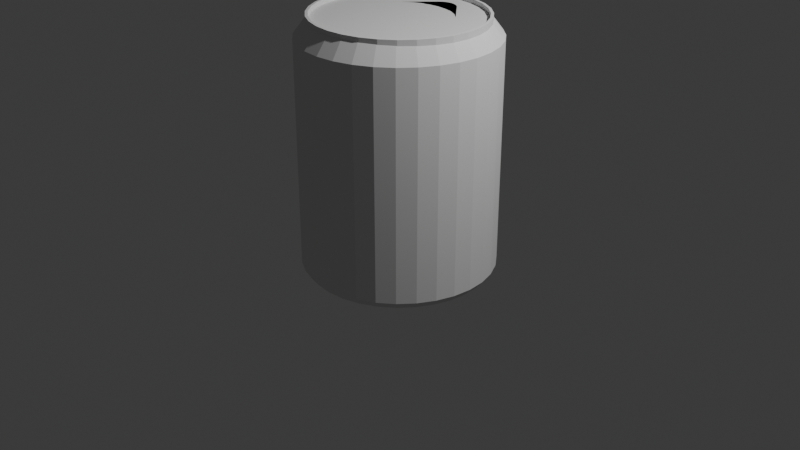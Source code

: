 # Source: lata.blend  (saved by Blender 4.5.90; exported with 4.5.12 LTS)
import bpy
from mathutils import Matrix  # noqa: F401  (used for matrix-valued properties, if any)

bpy.ops.wm.read_factory_settings(use_empty=True)
scene = bpy.context.scene
scene.name = 'Scene'

# ---- collections
col_collection = bpy.data.collections.new('Collection'); scene.collection.children.link(col_collection)

# ---- world
world_world = bpy.data.worlds.new('World'); scene.world = world_world
world_world.use_nodes = True; world_world.node_tree.nodes.clear()
_N = world_world.node_tree.nodes; _L = world_world.node_tree.links
n0 = _N.new('ShaderNodeOutputWorld'); n0.name = 'World Output'; n0.location = (200, 100)
n1 = _N.new('ShaderNodeBackground'); n1.name = 'Background'; n1.location = (-200, 100)
n1.inputs[0].default_value = (0.05088, 0.05088, 0.05088, 1.0)
_L.new(n1.outputs[0], n0.inputs[0])
n0.is_active_output = True
world_world.color = (0.05088, 0.05088, 0.05088)
world_world.sun_shadow_jitter_overblur = 0.0

# ---- cameras
cam_camera = bpy.data.cameras.new('Camera')
cam_camera.clip_end = 100.0
cam_camera.ortho_scale = 7.314

# ---- lights
light_light = bpy.data.lights.new('Light', 'POINT')
light_light.energy = 1000.0
light_light.shadow_soft_size = 0.1

# ---- meshes
me_cylinder = bpy.data.meshes.new('Cylinder')
me_cylinder.from_pydata([(9.313e-10, 0.8735, 1.0), (0.0, 1.0, 0.8741), (0.1704, 0.8567, 1.0), (0.1951, 0.9808, 0.8741), (0.3343, 0.807, 1.0), (0.3827, 0.9239, 0.8741), (0.4853, 0.7263, 1.0), (0.5556, 0.8315, 0.8741), (0.6176, 0.6176, 1.0), (0.7071, 0.7071, 0.8741), (0.7263, 0.4853, 1.0), (0.8315, 0.5556, 0.8741), (0.807, 0.3343, 1.0), (0.9239, 0.3827, 0.8741), (0.8567, 0.1704, 1.0), (0.9808, 0.1951, 0.8741), (0.8735, -9.313e-10, 1.0), (1.0, 0.0, 0.8741), (0.8567, -0.1704, 1.0), (0.9808, -0.1951, 0.8741), (0.807, -0.3343, 1.0), (0.9239, -0.3827, 0.8741), (0.7263, -0.4853, 1.0), (0.8315, -0.5556, 0.8741), (0.6176, -0.6176, 1.0), (0.7071, -0.7071, 0.8741), (0.4853, -0.7263, 1.0), (0.5556, -0.8315, 0.8741), (0.3343, -0.807, 1.0), (0.3827, -0.9239, 0.8741), (0.1704, -0.8567, 1.0), (0.1951, -0.9808, 0.8741), (-9.313e-10, -0.8735, 1.0), (0.0, -1.0, 0.8741), (-0.1704, -0.8567, 1.0), (-0.1951, -0.9808, 0.8741), (-0.3343, -0.807, 1.0), (-0.3827, -0.9239, 0.8741), (-0.4853, -0.7263, 1.0), (-0.5556, -0.8315, 0.8741), (-0.6176, -0.6176, 1.0), (-0.7071, -0.7071, 0.8741), (-0.7263, -0.4853, 1.0), (-0.8315, -0.5556, 0.8741), (-0.807, -0.3343, 1.0), (-0.9239, -0.3827, 0.8741), (-0.8567, -0.1704, 1.0), (-0.9808, -0.1951, 0.8741), (-0.8735, 9.313e-10, 1.0), (-1.0, 0.0, 0.8741), (-0.8567, 0.1704, 1.0), (-0.9808, 0.1951, 0.8741), (-0.807, 0.3343, 1.0), (-0.9239, 0.3827, 0.8741), (-0.7263, 0.4853, 1.0), (-0.8315, 0.5556, 0.8741), (-0.6176, 0.6176, 1.0), (-0.7071, 0.7071, 0.8741), (-0.4853, 0.7263, 1.0), (-0.5556, 0.8315, 0.8741), (-0.3343, 0.807, 1.0), (-0.3827, 0.9239, 0.8741), (-0.1704, 0.8567, 1.0), (-0.1951, 0.9808, 0.8741), (-4.657e-10, 0.9404, -1.0), (0.0, 1.0, -0.9407), (0.1951, 0.9808, -0.9407), (0.1835, 0.9223, -1.0), (0.3827, 0.9239, -0.9407), (0.3599, 0.8688, -1.0), (0.5556, 0.8315, -0.9407), (0.5225, 0.7819, -1.0), (0.7071, 0.7071, -0.9407), (0.665, 0.665, -1.0), (0.8315, 0.5556, -0.9407), (0.7819, 0.5225, -1.0), (0.9239, 0.3827, -0.9407), (0.8688, 0.3599, -1.0), (0.9808, 0.1951, -0.9407), (0.9223, 0.1835, -1.0), (1.0, 0.0, -0.9407), (0.9404, 4.657e-10, -1.0), (0.9808, -0.1951, -0.9407), (0.9223, -0.1835, -1.0), (0.9239, -0.3827, -0.9407), (0.8688, -0.3599, -1.0), (0.8315, -0.5556, -0.9407), (0.7819, -0.5225, -1.0), (0.7071, -0.7071, -0.9407), (0.665, -0.665, -1.0), (0.5556, -0.8315, -0.9407), (0.5225, -0.7819, -1.0), (0.3827, -0.9239, -0.9407), (0.3599, -0.8688, -1.0), (0.1951, -0.9808, -0.9407), (0.1835, -0.9223, -1.0), (0.0, -1.0, -0.9407), (4.657e-10, -0.9404, -1.0), (-0.1951, -0.9808, -0.9407), (-0.1835, -0.9223, -1.0), (-0.3827, -0.9239, -0.9407), (-0.3599, -0.8688, -1.0), (-0.5556, -0.8315, -0.9407), (-0.5225, -0.7819, -1.0), (-0.7071, -0.7071, -0.9407), (-0.665, -0.665, -1.0), (-0.8315, -0.5556, -0.9407), (-0.7819, -0.5225, -1.0), (-0.9239, -0.3827, -0.9407), (-0.8688, -0.3599, -1.0), (-0.9808, -0.1951, -0.9407), (-0.9223, -0.1835, -1.0), (-1.0, 0.0, -0.9407), (-0.9404, -4.657e-10, -1.0), (-0.9808, 0.1951, -0.9407), (-0.9223, 0.1835, -1.0), (-0.9239, 0.3827, -0.9407), (-0.8688, 0.3599, -1.0), (-0.8315, 0.5556, -0.9407), (-0.7819, 0.5225, -1.0), (-0.7071, 0.7071, -0.9407), (-0.665, 0.665, -1.0), (-0.5556, 0.8315, -0.9407), (-0.5225, 0.7819, -1.0), (-0.3827, 0.9239, -0.9407), (-0.3599, 0.8688, -1.0), (-0.1951, 0.9808, -0.9407), (-0.1835, 0.9223, -1.0)], [], [(3, 1, 0, 2), (5, 3, 2, 4), (7, 5, 4, 6), (9, 7, 6, 8), (11, 9, 8, 10), (13, 11, 10, 12), (15, 13, 12, 14), (17, 15, 14, 16), (19, 17, 16, 18), (21, 19, 18, 20), (23, 21, 20, 22), (25, 23, 22, 24), (27, 25, 24, 26), (29, 27, 26, 28), (31, 29, 28, 30), (33, 31, 30, 32), (35, 33, 32, 34), (37, 35, 34, 36), (39, 37, 36, 38), (41, 39, 38, 40), (43, 41, 40, 42), (45, 43, 42, 44), (47, 45, 44, 46), (49, 47, 46, 48), (51, 49, 48, 50), (53, 51, 50, 52), (55, 53, 52, 54), (57, 55, 54, 56), (59, 57, 56, 58), (61, 59, 58, 60), (63, 61, 60, 62), (1, 63, 62, 0), (2, 0, 62, 60, 58, 56, 54, 52, 50, 48, 46, 44, 42, 40, 38, 36, 34, 32, 30, 28, 26, 24, 22, 20, 18, 16, 14, 12, 10, 8, 6, 4), (65, 66, 67, 64), (66, 68, 69, 67), (68, 70, 71, 69), (70, 72, 73, 71), (72, 74, 75, 73), (74, 76, 77, 75), (76, 78, 79, 77), (78, 80, 81, 79), (80, 82, 83, 81), (82, 84, 85, 83), (84, 86, 87, 85), (86, 88, 89, 87), (88, 90, 91, 89), (90, 92, 93, 91), (92, 94, 95, 93), (94, 96, 97, 95), (96, 98, 99, 97), (98, 100, 101, 99), (100, 102, 103, 101), (102, 104, 105, 103), (104, 106, 107, 105), (106, 108, 109, 107), (108, 110, 111, 109), (110, 112, 113, 111), (112, 114, 115, 113), (114, 116, 117, 115), (116, 118, 119, 117), (118, 120, 121, 119), (120, 122, 123, 121), (122, 124, 125, 123), (124, 126, 127, 125), (126, 65, 64, 127), (65, 1, 3, 66), (64, 67, 69, 71, 73, 75, 77, 79, 81, 83, 85, 87, 89, 91, 93, 95, 97, 99, 101, 103, 105, 107, 109, 111, 113, 115, 117, 119, 121, 123, 125, 127), (126, 63, 1, 65), (66, 3, 5, 68), (68, 5, 7, 70), (70, 7, 9, 72), (72, 9, 11, 74), (74, 11, 13, 76), (76, 13, 15, 78), (78, 15, 17, 80), (80, 17, 19, 82), (82, 19, 21, 84), (84, 21, 23, 86), (86, 23, 25, 88), (88, 25, 27, 90), (90, 27, 29, 92), (92, 29, 31, 94), (94, 31, 33, 96), (96, 33, 35, 98), (98, 35, 37, 100), (100, 37, 39, 102), (102, 39, 41, 104), (104, 41, 43, 106), (106, 43, 45, 108), (108, 45, 47, 110), (110, 47, 49, 112), (112, 49, 51, 114), (114, 51, 53, 116), (116, 53, 55, 118), (118, 55, 57, 120), (120, 57, 59, 122), (122, 59, 61, 124), (124, 61, 63, 126)])
_uv = me_cylinder.uv_layers.new(name='UVMap')
_uv.uv.foreach_set('vector', [0.2968, 0.4854, 0.25, 0.49, 0.25, 0.4596, 0.2909, 0.4556, 0.3418, 0.4717, 0.2968, 0.4854, 0.2909, 0.4556, 0.3302, 0.4437, 0.3833, 0.4496, 0.3418, 0.4717, 0.3302, 0.4437, 0.3665, 0.4243, 0.4197, 0.4197, 0.3833, 0.4496, 0.3665, 0.4243, 0.3982, 0.3982, 0.4496, 0.3833, 0.4197, 0.4197, 0.3982, 0.3982, 0.4243, 0.3665, 0.4717, 0.3418, 0.4496, 0.3833, 0.4243, 0.3665, 0.4437, 0.3302, 0.4854, 0.2968, 0.4717, 0.3418, 0.4437, 0.3302, 0.4556, 0.2909, 0.49, 0.25, 0.4854, 0.2968, 0.4556, 0.2909, 0.4596, 0.25, 0.4854, 0.2032, 0.49, 0.25, 0.4596, 0.25, 0.4556, 0.2091, 0.4717, 0.1582, 0.4854, 0.2032, 0.4556, 0.2091, 0.4437, 0.1698, 0.4496, 0.1167, 0.4717, 0.1582, 0.4437, 0.1698, 0.4243, 0.1335, 0.4197, 0.08029, 0.4496, 0.1167, 0.4243, 0.1335, 0.3982, 0.1018, 0.3833, 0.05045, 0.4197, 0.08029, 0.3982, 0.1018, 0.3665, 0.0757, 0.3418, 0.02827, 0.3833, 0.05045, 0.3665, 0.0757, 0.3302, 0.05633, 0.2968, 0.01461, 0.3418, 0.02827, 0.3302, 0.05633, 0.2909, 0.0444, 0.25, 0.01, 0.2968, 0.01461, 0.2909, 0.0444, 0.25, 0.04037, 0.2032, 0.01461, 0.25, 0.01, 0.25, 0.04037, 0.2091, 0.0444, 0.1582, 0.02827, 0.2032, 0.01461, 0.2091, 0.0444, 0.1698, 0.05633, 0.1167, 0.05045, 0.1582, 0.02827, 0.1698, 0.05633, 0.1335, 0.0757, 0.08029, 0.08029, 0.1167, 0.05045, 0.1335, 0.0757, 0.1018, 0.1018, 0.05045, 0.1167, 0.08029, 0.08029, 0.1018, 0.1018, 0.0757, 0.1335, 0.02827, 0.1582, 0.05045, 0.1167, 0.0757, 0.1335, 0.05633, 0.1698, 0.01461, 0.2032, 0.02827, 0.1582, 0.05633, 0.1698, 0.0444, 0.2091, 0.01, 0.25, 0.01461, 0.2032, 0.0444, 0.2091, 0.04037, 0.25, 0.01461, 0.2968, 0.01, 0.25, 0.04037, 0.25, 0.0444, 0.2909, 0.02827, 0.3418, 0.01461, 0.2968, 0.0444, 0.2909, 0.05633, 0.3302, 0.05045, 0.3833, 0.02827, 0.3418, 0.05633, 0.3302, 0.0757, 0.3665, 0.08029, 0.4197, 0.05045, 0.3833, 0.0757, 0.3665, 0.1018, 0.3982, 0.1167, 0.4496, 0.08029, 0.4197, 0.1018, 0.3982, 0.1335, 0.4243, 0.1582, 0.4717, 0.1167, 0.4496, 0.1335, 0.4243, 0.1698, 0.4437, 0.2032, 0.4854, 0.1582, 0.4717, 0.1698, 0.4437, 0.2091, 0.4556, 0.25, 0.49, 0.2032, 0.4854, 0.2091, 0.4556, 0.25, 0.4596, 0.2909, 0.4556, 0.25, 0.4596, 0.2091, 0.4556, 0.1698, 0.4437, 0.1335, 0.4243, 0.1018, 0.3982, 0.0757, 0.3665, 0.05633, 0.3302, 0.0444, 0.2909, 0.04037, 0.25, 0.0444, 0.2091, 0.05633, 0.1698, 0.0757, 0.1335, 0.1018, 0.1018, 0.1335, 0.0757, 0.1698, 0.05633, 0.2091, 0.0444, 0.25, 0.04037, 0.2909, 0.0444, 0.3302, 0.05633, 0.3665, 0.0757, 0.3982, 0.1018, 0.4243, 0.1335, 0.4437, 0.1698, 0.4556, 0.2091, 0.4596, 0.25, 0.4556, 0.2909, 0.4437, 0.3302, 0.4243, 0.3665, 0.3982, 0.3982, 0.3665, 0.4243, 0.3302, 0.4437, 0.75, 0.49, 0.7968, 0.4854, 0.794, 0.4714, 0.75, 0.4757, 0.7968, 0.4854, 0.8418, 0.4717, 0.8364, 0.4585, 0.794, 0.4714, 0.8418, 0.4717, 0.8833, 0.4496, 0.8754, 0.4377, 0.8364, 0.4585, 0.8833, 0.4496, 0.9197, 0.4197, 0.9096, 0.4096, 0.8754, 0.4377, 0.9197, 0.4197, 0.9496, 0.3833, 0.9377, 0.3754, 0.9096, 0.4096, 0.9496, 0.3833, 0.9717, 0.3418, 0.9585, 0.3364, 0.9377, 0.3754, 0.9717, 0.3418, 0.9854, 0.2968, 0.9714, 0.294, 0.9585, 0.3364, 0.9854, 0.2968, 0.99, 0.25, 0.9757, 0.25, 0.9714, 0.294, 0.99, 0.25, 0.9854, 0.2032, 0.9714, 0.206, 0.9757, 0.25, 0.9854, 0.2032, 0.9717, 0.1582, 0.9585, 0.1636, 0.9714, 0.206, 0.9717, 0.1582, 0.9496, 0.1167, 0.9377, 0.1246, 0.9585, 0.1636, 0.9496, 0.1167, 0.9197, 0.08029, 0.9096, 0.09041, 0.9377, 0.1246, 0.9197, 0.08029, 0.8833, 0.05045, 0.8754, 0.06234, 0.9096, 0.09041, 0.8833, 0.05045, 0.8418, 0.02827, 0.8364, 0.04149, 0.8754, 0.06234, 0.8418, 0.02827, 0.7968, 0.01461, 0.794, 0.02864, 0.8364, 0.04149, 0.7968, 0.01461, 0.75, 0.01, 0.75, 0.02431, 0.794, 0.02864, 0.75, 0.01, 0.7032, 0.01461, 0.706, 0.02864, 0.75, 0.02431, 0.7032, 0.01461, 0.6582, 0.02827, 0.6636, 0.04149, 0.706, 0.02864, 0.6582, 0.02827, 0.6167, 0.05045, 0.6246, 0.06234, 0.6636, 0.04149, 0.6167, 0.05045, 0.5803, 0.08029, 0.5904, 0.09041, 0.6246, 0.06234, 0.5803, 0.08029, 0.5504, 0.1167, 0.5623, 0.1246, 0.5904, 0.09041, 0.5504, 0.1167, 0.5283, 0.1582, 0.5415, 0.1636, 0.5623, 0.1246, 0.5283, 0.1582, 0.5146, 0.2032, 0.5286, 0.206, 0.5415, 0.1636, 0.5146, 0.2032, 0.51, 0.25, 0.5243, 0.25, 0.5286, 0.206, 0.51, 0.25, 0.5146, 0.2968, 0.5286, 0.294, 0.5243, 0.25, 0.5146, 0.2968, 0.5283, 0.3418, 0.5415, 0.3364, 0.5286, 0.294, 0.5283, 0.3418, 0.5504, 0.3833, 0.5623, 0.3754, 0.5415, 0.3364, 0.5504, 0.3833, 0.5803, 0.4197, 0.5904, 0.4096, 0.5623, 0.3754, 0.5803, 0.4197, 0.6167, 0.4496, 0.6246, 0.4377, 0.5904, 0.4096, 0.6167, 0.4496, 0.6582, 0.4717, 0.6636, 0.4585, 0.6246, 0.4377, 0.6582, 0.4717, 0.7032, 0.4854, 0.706, 0.4714, 0.6636, 0.4585, 0.7032, 0.4854, 0.75, 0.49, 0.75, 0.4757, 0.706, 0.4714, 1.0, 0.5148, 1.0, 0.9685, 0.9688, 0.9685, 0.9688, 0.5148, 0.75, 0.4757, 0.794, 0.4714, 0.8364, 0.4585, 0.8754, 0.4377, 0.9096, 0.4096, 0.9377, 0.3754, 0.9585, 0.3364, 0.9714, 0.294, 0.9757, 0.25, 0.9714, 0.206, 0.9585, 0.1636, 0.9377, 0.1246, 0.9096, 0.09041, 0.8754, 0.06234, 0.8364, 0.04149, 0.794, 0.02864, 0.75, 0.02431, 0.706, 0.02864, 0.6636, 0.04149, 0.6246, 0.06234, 0.5904, 0.09041, 0.5623, 0.1246, 0.5415, 0.1636, 0.5286, 0.206, 0.5243, 0.25, 0.5286, 0.294, 0.5415, 0.3364, 0.5623, 0.3754, 0.5904, 0.4096, 0.6246, 0.4377, 0.6636, 0.4585, 0.706, 0.4714, 0.03125, 0.5148, 0.03125, 0.9685, 0.0, 0.9685, 0.0, 0.5148, 0.9688, 0.5148, 0.9688, 0.9685, 0.9375, 0.9685, 0.9375, 0.5148, 0.9375, 0.5148, 0.9375, 0.9685, 0.9062, 0.9685, 0.9063, 0.5148, 0.9063, 0.5148, 0.9062, 0.9685, 0.875, 0.9685, 0.875, 0.5148, 0.875, 0.5148, 0.875, 0.9685, 0.8437, 0.9685, 0.8437, 0.5148, 0.8437, 0.5148, 0.8437, 0.9685, 0.8125, 0.9685, 0.8125, 0.5148, 0.8125, 0.5148, 0.8125, 0.9685, 0.7813, 0.9685, 0.7813, 0.5148, 0.7813, 0.5148, 0.7813, 0.9685, 0.75, 0.9685, 0.75, 0.5148, 0.75, 0.5148, 0.75, 0.9685, 0.7188, 0.9685, 0.7188, 0.5148, 0.7188, 0.5148, 0.7188, 0.9685, 0.6875, 0.9685, 0.6875, 0.5148, 0.6875, 0.5148, 0.6875, 0.9685, 0.6562, 0.9685, 0.6562, 0.5148, 0.6562, 0.5148, 0.6562, 0.9685, 0.625, 0.9685, 0.625, 0.5148, 0.625, 0.5148, 0.625, 0.9685, 0.5938, 0.9685, 0.5938, 0.5148, 0.5938, 0.5148, 0.5938, 0.9685, 0.5625, 0.9685, 0.5625, 0.5148, 0.5625, 0.5148, 0.5625, 0.9685, 0.5313, 0.9685, 0.5313, 0.5148, 0.5313, 0.5148, 0.5313, 0.9685, 0.5, 0.9685, 0.5, 0.5148, 0.5, 0.5148, 0.5, 0.9685, 0.4688, 0.9685, 0.4688, 0.5148, 0.4688, 0.5148, 0.4688, 0.9685, 0.4375, 0.9685, 0.4375, 0.5148, 0.4375, 0.5148, 0.4375, 0.9685, 0.4062, 0.9685, 0.4063, 0.5148, 0.4063, 0.5148, 0.4062, 0.9685, 0.375, 0.9685, 0.375, 0.5148, 0.375, 0.5148, 0.375, 0.9685, 0.3437, 0.9685, 0.3438, 0.5148, 0.3438, 0.5148, 0.3437, 0.9685, 0.3125, 0.9685, 0.3125, 0.5148, 0.3125, 0.5148, 0.3125, 0.9685, 0.2813, 0.9685, 0.2812, 0.5148, 0.2812, 0.5148, 0.2813, 0.9685, 0.25, 0.9685, 0.25, 0.5148, 0.25, 0.5148, 0.25, 0.9685, 0.2188, 0.9685, 0.2188, 0.5148, 0.2188, 0.5148, 0.2188, 0.9685, 0.1875, 0.9685, 0.1875, 0.5148, 0.1875, 0.5148, 0.1875, 0.9685, 0.1562, 0.9685, 0.1562, 0.5148, 0.1562, 0.5148, 0.1562, 0.9685, 0.125, 0.9685, 0.125, 0.5148, 0.125, 0.5148, 0.125, 0.9685, 0.09375, 0.9685, 0.09375, 0.5148, 0.09375, 0.5148, 0.09375, 0.9685, 0.0625, 0.9685, 0.0625, 0.5148, 0.0625, 0.5148, 0.0625, 0.9685, 0.03125, 0.9685, 0.03125, 0.5148])
me_cylinder.update()
me_cylinder_001 = bpy.data.meshes.new('Cylinder.001')
me_cylinder_001.from_pydata([(-0.1888, 0.9492, -0.8174), (0.0, 1.0, 1.0), (-0.3704, 0.8942, -0.8174), (0.1951, 0.9808, 1.0), (-0.5377, 0.8047, -0.8174), (0.3827, 0.9239, 1.0), (-0.6844, 0.6844, -0.8174), (0.5556, 0.8315, 1.0), (-0.8047, 0.5377, -0.8174), (0.7071, 0.7071, 1.0), (-0.8942, 0.3704, -0.8174), (0.8315, 0.5556, 1.0), (-0.9492, 0.1888, -0.8174), (0.9239, 0.3827, 1.0), (-0.9678, -2.328e-10, -0.8174), (0.9808, 0.1951, 1.0), (-0.9492, -0.1888, -0.8174), (1.0, 0.0, 1.0), (-0.8942, -0.3704, -0.8174), (0.9808, -0.1951, 1.0), (-0.8047, -0.5377, -0.8174), (0.9239, -0.3827, 1.0), (-0.6844, -0.6844, -0.8174), (0.8315, -0.5556, 1.0), (-0.5377, -0.8047, -0.8174), (0.7071, -0.7071, 1.0), (-0.3704, -0.8942, -0.8174), (0.5556, -0.8315, 1.0), (-0.1888, -0.9492, -0.8174), (0.3827, -0.9239, 1.0), (2.287e-10, -0.9678, -0.8174), (0.1951, -0.9808, 1.0), (0.1888, -0.9492, -0.8174), (0.0, -1.0, 1.0), (0.3704, -0.8942, -0.8174), (-0.1951, -0.9808, 1.0), (0.5377, -0.8047, -0.8174), (-0.3827, -0.9239, 1.0), (0.6844, -0.6844, -0.8174), (-0.5556, -0.8315, 1.0), (0.8047, -0.5377, -0.8174), (-0.7071, -0.7071, 1.0), (0.8942, -0.3704, -0.8174), (-0.8315, -0.5556, 1.0), (0.9492, -0.1888, -0.8174), (-0.9239, -0.3827, 1.0), (0.9678, 2.328e-10, -0.8174), (-0.9808, -0.1951, 1.0), (0.9492, 0.1888, -0.8174), (-1.0, 0.0, 1.0), (0.8942, 0.3704, -0.8174), (-0.9808, 0.1951, 1.0), (0.8047, 0.5377, -0.8174), (-0.9239, 0.3827, 1.0), (0.6844, 0.6844, -0.8174), (-0.8315, 0.5556, 1.0), (0.5377, 0.8047, -0.8174), (-0.7071, 0.7071, 1.0), (0.3704, 0.8942, -0.8174), (-0.5556, 0.8315, 1.0), (-2.369e-10, 0.9678, -0.8174), (-0.3827, 0.9239, 1.0), (0.1888, 0.9492, -0.8174), (-0.1951, 0.9808, 1.0), (-2.328e-10, 0.9678, -1.0), (0.0, 1.0, -0.968), (0.1888, 0.9492, -1.0), (0.1951, 0.9808, -0.968), (0.3704, 0.8942, -1.0), (0.3827, 0.9239, -0.968), (0.5377, 0.8047, -1.0), (0.5556, 0.8315, -0.968), (0.6844, 0.6844, -1.0), (0.7071, 0.7071, -0.968), (0.8047, 0.5377, -1.0), (0.8315, 0.5556, -0.968), (0.8942, 0.3704, -1.0), (0.9239, 0.3827, -0.968), (0.9492, 0.1888, -1.0), (0.9808, 0.1951, -0.968), (0.9678, 2.328e-10, -1.0), (1.0, 0.0, -0.968), (0.9492, -0.1888, -1.0), (0.9808, -0.1951, -0.968), (0.8942, -0.3704, -1.0), (0.9239, -0.3827, -0.968), (0.8047, -0.5377, -1.0), (0.8315, -0.5556, -0.968), (0.6844, -0.6844, -1.0), (0.7071, -0.7071, -0.968), (0.5377, -0.8047, -1.0), (0.5556, -0.8315, -0.968), (0.3704, -0.8942, -1.0), (0.3827, -0.9239, -0.968), (0.1888, -0.9492, -1.0), (0.1951, -0.9808, -0.968), (2.328e-10, -0.9678, -1.0), (0.0, -1.0, -0.968), (-0.1888, -0.9492, -1.0), (-0.1951, -0.9808, -0.968), (-0.3704, -0.8942, -1.0), (-0.3827, -0.9239, -0.968), (-0.5377, -0.8047, -1.0), (-0.5556, -0.8315, -0.968), (-0.6844, -0.6844, -1.0), (-0.7071, -0.7071, -0.968), (-0.8047, -0.5377, -1.0), (-0.8315, -0.5556, -0.968), (-0.8942, -0.3704, -1.0), (-0.9239, -0.3827, -0.968), (-0.9492, -0.1888, -1.0), (-0.9808, -0.1951, -0.968), (-0.9678, -2.328e-10, -1.0), (-1.0, 0.0, -0.968), (-0.9492, 0.1888, -1.0), (-0.9808, 0.1951, -0.968), (-0.8942, 0.3704, -1.0), (-0.9239, 0.3827, -0.968), (-0.8047, 0.5377, -1.0), (-0.8315, 0.5556, -0.968), (-0.6844, 0.6844, -1.0), (-0.7071, 0.7071, -0.968), (-0.5377, 0.8047, -1.0), (-0.5556, 0.8315, -0.968), (-0.3704, 0.8942, -1.0), (-0.3827, 0.9239, -0.968), (-0.1888, 0.9492, -1.0), (-0.1951, 0.9808, -0.968), (1.825e-09, 0.7992, 0.1008), (-0.03741, 0.7955, 0.1008), (-0.07339, 0.7846, 0.1008), (-0.1065, 0.7669, 0.1008), (-0.1356, 0.7431, 0.1008), (-0.1594, 0.714, 0.1008), (-0.1772, 0.6808, 0.1008), (-0.1881, 0.6449, 0.1008), (-0.1918, 0.6075, 0.1008), (-0.1881, 0.57, 0.1008), (-0.1772, 0.5341, 0.1008), (-0.1594, 0.5009, 0.1008), (-0.1356, 0.4719, 0.1008), (-0.1065, 0.448, 0.1008), (-0.07339, 0.4303, 0.1008), (-0.03741, 0.4194, 0.1008), (2.171e-09, 0.4157, 0.1008), (0.03741, 0.4194, 0.1008), (0.07339, 0.4303, 0.1008), (0.1065, 0.448, 0.1008), (0.1356, 0.4719, 0.1008), (0.1594, 0.5009, 0.1008), (0.1772, 0.5341, 0.1008), (0.1881, 0.57, 0.1008), (0.1918, 0.6075, 0.1008), (0.1881, 0.6449, 0.1008), (0.1772, 0.6808, 0.1008), (0.1594, 0.714, 0.1008), (0.1356, 0.7431, 0.1008), (0.1065, 0.7669, 0.1008), (0.07339, 0.7846, 0.1008), (0.03741, 0.7955, 0.1008), (-2.523e-10, 0.9678, 0.1008), (-0.1888, 0.9492, 0.1008), (-0.3704, 0.8942, 0.1008), (-0.5377, 0.8047, 0.1008), (-0.6844, 0.6844, 0.1008), (-0.8047, 0.5377, 0.1008), (-0.8942, 0.3704, 0.1008), (-0.9492, 0.1888, 0.1008), (-0.9678, -2.328e-10, 0.1008), (-0.9492, -0.1888, 0.1008), (-0.8942, -0.3704, 0.1008), (-0.8047, -0.5377, 0.1008), (-0.6844, -0.6844, 0.1008), (-0.5377, -0.8047, 0.1008), (-0.3704, -0.8942, 0.1008), (-0.1888, -0.9492, 0.1008), (2.134e-10, -0.9678, 0.1008), (0.1888, -0.9492, 0.1008), (0.3704, -0.8942, 0.1008), (0.5377, -0.8047, 0.1008), (0.6844, -0.6844, 0.1008), (0.8047, -0.5377, 0.1008), (0.8942, -0.3704, 0.1008), (0.9492, -0.1888, 0.1008), (0.9678, 2.328e-10, 0.1008), (0.9492, 0.1888, 0.1008), (0.8942, 0.3704, 0.1008), (0.8047, 0.5377, 0.1008), (0.6844, 0.6844, 0.1008), (0.5377, 0.8047, 0.1008), (0.3704, 0.8942, 0.1008), (0.1888, 0.9492, 0.1008), (-2.523e-10, 0.5977, 0.1008), (-0.1166, 0.5862, 0.1008), (-0.2287, 0.5522, 0.1008), (-0.3321, 0.497, 0.1008), (-0.4226, 0.4226, 0.1008), (-0.497, 0.3321, 0.1008), (-0.5522, 0.2287, 0.1008), (-0.5862, 0.1166, 0.1008), (-0.5977, -2.328e-10, 0.1008), (-0.5862, -0.1166, 0.1008), (-0.5522, -0.2287, 0.1008), (-0.497, -0.3321, 0.1008), (-0.4226, -0.4226, 0.1008), (-0.3321, -0.497, 0.1008), (-0.2287, -0.5522, 0.1008), (-0.1166, -0.5862, 0.1008), (2.134e-10, -0.5977, 0.1008), (0.1166, -0.5862, 0.1008), (0.2287, -0.5522, 0.1008), (0.3321, -0.497, 0.1008), (0.4226, -0.4226, 0.1008), (0.497, -0.3321, 0.1008), (0.5522, -0.2287, 0.1008), (0.5862, -0.1166, 0.1008), (0.5977, 2.328e-10, 0.1008), (0.5862, 0.1166, 0.1008), (0.5522, 0.2287, 0.1008), (0.497, 0.3321, 0.1008), (0.4226, 0.4226, 0.1008), (0.3321, 0.497, 0.1008), (0.2287, 0.5522, 0.1008), (0.1166, 0.5862, 0.1008), (-2.523e-10, 0.5977, 0.1008), (-0.1166, 0.5862, 0.1008), (-0.2287, 0.5522, 0.1008), (-0.3321, 0.497, 0.1008), (-0.4226, 0.4226, 0.1008), (-0.497, 0.3321, 0.1008), (-0.5522, 0.2287, 0.1008), (-0.5862, 0.1166, 0.1008), (-0.5977, -2.328e-10, 0.1008), (-0.5862, -0.1166, 0.1008), (-0.5522, -0.2287, 0.1008), (-0.497, -0.3321, 0.1008), (-0.4226, -0.4226, 0.1008), (-0.3321, -0.497, 0.1008), (-0.2287, -0.5522, 0.1008), (-0.1166, -0.5862, 0.1008), (2.134e-10, -0.5977, 0.1008), (0.1166, -0.5862, 0.1008), (0.2287, -0.5522, 0.1008), (0.3321, -0.497, 0.1008), (0.4226, -0.4226, 0.1008), (0.497, -0.3321, 0.1008), (0.5522, -0.2287, 0.1008), (0.5862, -0.1166, 0.1008), (0.5977, 2.328e-10, 0.1008), (0.5862, 0.1166, 0.1008), (0.5522, 0.2287, 0.1008), (0.497, 0.3321, 0.1008), (0.4226, 0.4226, 0.1008), (0.3321, 0.497, 0.1008), (0.2287, 0.5522, 0.1008), (0.1166, 0.5862, 0.1008)], [], [(124, 126, 0, 2), (106, 108, 18, 20), (88, 90, 36, 38), (70, 72, 54, 56), (114, 116, 10, 12), (96, 98, 28, 30), (78, 80, 46, 48), (122, 124, 2, 4), (8, 6, 164, 165), (86, 88, 38, 40), (68, 70, 56, 58), (112, 114, 12, 14), (94, 96, 30, 32), (76, 78, 48, 50), (120, 122, 4, 6), (102, 104, 22, 24), (84, 86, 40, 42), (66, 68, 58, 62), (110, 112, 14, 16), (92, 94, 32, 34), (74, 76, 50, 52), (118, 120, 6, 8), (100, 102, 24, 26), (82, 84, 42, 44), (64, 66, 62, 60), (108, 110, 16, 18), (90, 92, 34, 36), (72, 74, 52, 54), (126, 64, 60, 0), (3, 1, 63, 61, 59, 57, 55, 53, 51, 49, 47, 45, 43, 41, 39, 37, 35, 33, 31, 29, 27, 25, 23, 21, 19, 17, 15, 13, 11, 9, 7, 5), (116, 118, 8, 10), (98, 100, 26, 28), (80, 82, 44, 46), (65, 67, 66, 64), (67, 69, 68, 66), (69, 71, 70, 68), (71, 73, 72, 70), (73, 75, 74, 72), (75, 77, 76, 74), (77, 79, 78, 76), (79, 81, 80, 78), (81, 83, 82, 80), (83, 85, 84, 82), (85, 87, 86, 84), (87, 89, 88, 86), (89, 91, 90, 88), (91, 93, 92, 90), (93, 95, 94, 92), (95, 97, 96, 94), (97, 99, 98, 96), (99, 101, 100, 98), (101, 103, 102, 100), (103, 105, 104, 102), (105, 107, 106, 104), (107, 109, 108, 106), (109, 111, 110, 108), (111, 113, 112, 110), (113, 115, 114, 112), (115, 117, 116, 114), (117, 119, 118, 116), (119, 121, 120, 118), (121, 123, 122, 120), (123, 125, 124, 122), (125, 127, 126, 124), (127, 65, 64, 126), (104, 106, 20, 22), (65, 1, 3, 67), (127, 63, 1, 65), (67, 3, 5, 69), (69, 5, 7, 71), (71, 7, 9, 73), (73, 9, 11, 75), (75, 11, 13, 77), (77, 13, 15, 79), (79, 15, 17, 81), (81, 17, 19, 83), (83, 19, 21, 85), (85, 21, 23, 87), (87, 23, 25, 89), (89, 25, 27, 91), (91, 27, 29, 93), (93, 29, 31, 95), (95, 31, 33, 97), (97, 33, 35, 99), (99, 35, 37, 101), (101, 37, 39, 103), (103, 39, 41, 105), (105, 41, 43, 107), (107, 43, 45, 109), (109, 45, 47, 111), (111, 47, 49, 113), (113, 49, 51, 115), (115, 51, 53, 117), (117, 53, 55, 119), (119, 55, 57, 121), (121, 57, 59, 123), (123, 59, 61, 125), (125, 61, 63, 127), (44, 42, 182, 183), (26, 24, 173, 174), (60, 62, 191, 160), (28, 26, 174, 175), (10, 8, 165, 166), (46, 44, 183, 184), (12, 10, 166, 167), (48, 46, 184, 185), (30, 28, 175, 176), (32, 30, 176, 177), (14, 12, 167, 168), (50, 48, 185, 186), (16, 14, 168, 169), (52, 50, 186, 187), (34, 32, 177, 178), (0, 60, 160, 161), (36, 34, 178, 179), (18, 16, 169, 170), (54, 52, 187, 188), (20, 18, 170, 171), (56, 54, 188, 189), (2, 0, 161, 162), (38, 36, 179, 180), (4, 2, 162, 163), (40, 38, 180, 181), (22, 20, 171, 172), (58, 56, 189, 190), (24, 22, 172, 173), (62, 58, 190, 191), (6, 4, 163, 164), (42, 40, 181, 182), (192, 193, 161, 160), (193, 194, 162, 161), (194, 195, 163, 162), (195, 196, 164, 163), (196, 197, 165, 164), (197, 198, 166, 165), (198, 199, 167, 166), (199, 200, 168, 167), (200, 201, 169, 168), (201, 202, 170, 169), (202, 203, 171, 170), (203, 204, 172, 171), (204, 205, 173, 172), (205, 206, 174, 173), (206, 207, 175, 174), (207, 208, 176, 175), (208, 209, 177, 176), (209, 210, 178, 177), (210, 211, 179, 178), (211, 212, 180, 179), (212, 213, 181, 180), (213, 214, 182, 181), (214, 215, 183, 182), (215, 216, 184, 183), (216, 217, 185, 184), (217, 218, 186, 185), (218, 219, 187, 186), (219, 220, 188, 187), (220, 221, 189, 188), (221, 222, 190, 189), (222, 223, 191, 190), (223, 192, 160, 191), (224, 225, 193, 192), (225, 226, 194, 193), (226, 227, 195, 194), (227, 228, 196, 195), (228, 229, 197, 196), (229, 230, 198, 197), (230, 231, 199, 198), (231, 232, 200, 199), (232, 233, 201, 200), (233, 234, 202, 201), (234, 235, 203, 202), (235, 236, 204, 203), (236, 237, 205, 204), (237, 238, 206, 205), (238, 239, 207, 206), (239, 240, 208, 207), (240, 241, 209, 208), (241, 242, 210, 209), (242, 243, 211, 210), (243, 244, 212, 211), (244, 245, 213, 212), (245, 246, 214, 213), (246, 247, 215, 214), (247, 248, 216, 215), (248, 249, 217, 216), (249, 250, 218, 217), (250, 251, 219, 218), (251, 252, 220, 219), (252, 253, 221, 220), (253, 254, 222, 221), (254, 255, 223, 222), (255, 224, 192, 223), (128, 129, 225, 224), (129, 130, 226, 225), (130, 131, 227, 226), (131, 132, 228, 227), (132, 133, 229, 228), (133, 134, 230, 229), (134, 135, 231, 230), (135, 136, 232, 231), (136, 137, 233, 232), (137, 138, 234, 233), (138, 139, 235, 234), (139, 140, 236, 235), (140, 141, 237, 236), (141, 142, 238, 237), (142, 143, 239, 238), (143, 144, 240, 239), (144, 145, 241, 240), (145, 146, 242, 241), (146, 147, 243, 242), (147, 148, 244, 243), (148, 149, 245, 244), (149, 150, 246, 245), (150, 151, 247, 246), (151, 152, 248, 247), (152, 153, 249, 248), (153, 154, 250, 249), (154, 155, 251, 250), (155, 156, 252, 251), (156, 157, 253, 252), (157, 158, 254, 253), (158, 159, 255, 254), (159, 128, 224, 255)])
_uv = me_cylinder_001.uv_layers.new(name='UVMap')
_uv.uv.foreach_set('vector', [0.6611, 0.4646, 0.7047, 0.4778, 0.7047, 0.4778, 0.6611, 0.4646, 0.5569, 0.121, 0.5354, 0.1611, 0.5354, 0.1611, 0.5569, 0.121, 0.9142, 0.08575, 0.879, 0.05687, 0.879, 0.05687, 0.9142, 0.08575, 0.879, 0.4431, 0.9142, 0.4142, 0.9142, 0.4142, 0.879, 0.4431, 0.5222, 0.2953, 0.5354, 0.3389, 0.5354, 0.3389, 0.5222, 0.2953, 0.75, 0.01772, 0.7047, 0.02218, 0.7047, 0.02218, 0.75, 0.01772, 0.9778, 0.2953, 0.9823, 0.25, 0.9823, 0.25, 0.9778, 0.2953, 0.621, 0.4431, 0.6611, 0.4646, 0.6611, 0.4646, 0.621, 0.4431, 0.5569, 0.379, 0.5858, 0.4142, 0.5858, 0.4142, 0.5569, 0.379, 0.9431, 0.121, 0.9142, 0.08575, 0.9142, 0.08575, 0.9431, 0.121, 0.8389, 0.4646, 0.879, 0.4431, 0.879, 0.4431, 0.8389, 0.4646, 0.5177, 0.25, 0.5222, 0.2953, 0.5222, 0.2953, 0.5177, 0.25, 0.7953, 0.02218, 0.75, 0.01772, 0.75, 0.01772, 0.7953, 0.02218, 0.9646, 0.3389, 0.9778, 0.2953, 0.9778, 0.2953, 0.9646, 0.3389, 0.5858, 0.4142, 0.621, 0.4431, 0.621, 0.4431, 0.5858, 0.4142, 0.621, 0.05687, 0.5858, 0.08575, 0.5858, 0.08575, 0.621, 0.05687, 0.9646, 0.1611, 0.9431, 0.121, 0.9431, 0.121, 0.9646, 0.1611, 0.7953, 0.4778, 0.8389, 0.4646, 0.8389, 0.4646, 0.7953, 0.4778, 0.5222, 0.2047, 0.5177, 0.25, 0.5177, 0.25, 0.5222, 0.2047, 0.8389, 0.0354, 0.7953, 0.02218, 0.7953, 0.02218, 0.8389, 0.0354, 0.9431, 0.379, 0.9646, 0.3389, 0.9646, 0.3389, 0.9431, 0.379, 0.5569, 0.379, 0.5858, 0.4142, 0.5858, 0.4142, 0.5569, 0.379, 0.6611, 0.0354, 0.621, 0.05687, 0.621, 0.05687, 0.6611, 0.0354, 0.9778, 0.2047, 0.9646, 0.1611, 0.9646, 0.1611, 0.9778, 0.2047, 0.75, 0.4823, 0.7953, 0.4778, 0.7953, 0.4778, 0.75, 0.4823, 0.5354, 0.1611, 0.5222, 0.2047, 0.5222, 0.2047, 0.5354, 0.1611, 0.879, 0.05687, 0.8389, 0.0354, 0.8389, 0.0354, 0.879, 0.05687, 0.9142, 0.4142, 0.9431, 0.379, 0.9431, 0.379, 0.9142, 0.4142, 0.7047, 0.4778, 0.75, 0.4823, 0.75, 0.4823, 0.7047, 0.4778, 0.2968, 0.4854, 0.25, 0.49, 0.2032, 0.4854, 0.1582, 0.4717, 0.1167, 0.4496, 0.08029, 0.4197, 0.05045, 0.3833, 0.02827, 0.3418, 0.01461, 0.2968, 0.01, 0.25, 0.01461, 0.2032, 0.02827, 0.1582, 0.05045, 0.1167, 0.08029, 0.08029, 0.1167, 0.05045, 0.1582, 0.02827, 0.2032, 0.01461, 0.25, 0.01, 0.2968, 0.01461, 0.3418, 0.02827, 0.3833, 0.05045, 0.4197, 0.08029, 0.4496, 0.1167, 0.4717, 0.1582, 0.4854, 0.2032, 0.49, 0.25, 0.4854, 0.2968, 0.4717, 0.3418, 0.4496, 0.3833, 0.4197, 0.4197, 0.3833, 0.4496, 0.3418, 0.4717, 0.5354, 0.3389, 0.5569, 0.379, 0.5569, 0.379, 0.5354, 0.3389, 0.7047, 0.02218, 0.6611, 0.0354, 0.6611, 0.0354, 0.7047, 0.02218, 0.9823, 0.25, 0.9778, 0.2047, 0.9778, 0.2047, 0.9823, 0.25, 0.75, 0.49, 0.7968, 0.4854, 0.7953, 0.4778, 0.75, 0.4823, 0.7968, 0.4854, 0.8418, 0.4717, 0.8389, 0.4646, 0.7953, 0.4778, 0.8418, 0.4717, 0.8833, 0.4496, 0.879, 0.4431, 0.8389, 0.4646, 0.8833, 0.4496, 0.9197, 0.4197, 0.9142, 0.4142, 0.879, 0.4431, 0.9197, 0.4197, 0.9496, 0.3833, 0.9431, 0.379, 0.9142, 0.4142, 0.9496, 0.3833, 0.9717, 0.3418, 0.9646, 0.3389, 0.9431, 0.379, 0.9717, 0.3418, 0.9854, 0.2968, 0.9778, 0.2953, 0.9646, 0.3389, 0.9854, 0.2968, 0.99, 0.25, 0.9823, 0.25, 0.9778, 0.2953, 0.99, 0.25, 0.9854, 0.2032, 0.9778, 0.2047, 0.9823, 0.25, 0.9854, 0.2032, 0.9717, 0.1582, 0.9646, 0.1611, 0.9778, 0.2047, 0.9717, 0.1582, 0.9496, 0.1167, 0.9431, 0.121, 0.9646, 0.1611, 0.9496, 0.1167, 0.9197, 0.08029, 0.9142, 0.08575, 0.9431, 0.121, 0.9197, 0.08029, 0.8833, 0.05045, 0.879, 0.05687, 0.9142, 0.08575, 0.8833, 0.05045, 0.8418, 0.02827, 0.8389, 0.0354, 0.879, 0.05687, 0.8418, 0.02827, 0.7968, 0.01461, 0.7953, 0.02218, 0.8389, 0.0354, 0.7968, 0.01461, 0.75, 0.01, 0.75, 0.01772, 0.7953, 0.02218, 0.75, 0.01, 0.7032, 0.01461, 0.7047, 0.02218, 0.75, 0.01772, 0.7032, 0.01461, 0.6582, 0.02827, 0.6611, 0.0354, 0.7047, 0.02218, 0.6582, 0.02827, 0.6167, 0.05045, 0.621, 0.05687, 0.6611, 0.0354, 0.6167, 0.05045, 0.5803, 0.08029, 0.5858, 0.08575, 0.621, 0.05687, 0.5803, 0.08029, 0.5504, 0.1167, 0.5569, 0.121, 0.5858, 0.08575, 0.5504, 0.1167, 0.5283, 0.1582, 0.5354, 0.1611, 0.5569, 0.121, 0.5283, 0.1582, 0.5146, 0.2032, 0.5222, 0.2047, 0.5354, 0.1611, 0.5146, 0.2032, 0.51, 0.25, 0.5177, 0.25, 0.5222, 0.2047, 0.51, 0.25, 0.5146, 0.2968, 0.5222, 0.2953, 0.5177, 0.25, 0.5146, 0.2968, 0.5283, 0.3418, 0.5354, 0.3389, 0.5222, 0.2953, 0.5283, 0.3418, 0.5504, 0.3833, 0.5569, 0.379, 0.5354, 0.3389, 0.5504, 0.3833, 0.5803, 0.4197, 0.5858, 0.4142, 0.5569, 0.379, 0.5803, 0.4197, 0.6167, 0.4496, 0.621, 0.4431, 0.5858, 0.4142, 0.6167, 0.4496, 0.6582, 0.4717, 0.6611, 0.4646, 0.621, 0.4431, 0.6582, 0.4717, 0.7032, 0.4854, 0.7047, 0.4778, 0.6611, 0.4646, 0.7032, 0.4854, 0.75, 0.49, 0.75, 0.4823, 0.7047, 0.4778, 0.5858, 0.08575, 0.5569, 0.121, 0.5569, 0.121, 0.5858, 0.08575, 1.0, 0.508, 1.0, 1.0, 0.9688, 1.0, 0.9687, 0.508, 0.03125, 0.508, 0.03125, 1.0, 0.0, 1.0, 0.0, 0.508, 0.9687, 0.508, 0.9688, 1.0, 0.9375, 1.0, 0.9375, 0.508, 0.9375, 0.508, 0.9375, 1.0, 0.9062, 1.0, 0.9063, 0.508, 0.9063, 0.508, 0.9062, 1.0, 0.875, 1.0, 0.875, 0.508, 0.875, 0.508, 0.875, 1.0, 0.8438, 1.0, 0.8438, 0.508, 0.8438, 0.508, 0.8438, 1.0, 0.8125, 1.0, 0.8125, 0.508, 0.8125, 0.508, 0.8125, 1.0, 0.7812, 1.0, 0.7812, 0.508, 0.7812, 0.508, 0.7812, 1.0, 0.75, 1.0, 0.75, 0.508, 0.75, 0.508, 0.75, 1.0, 0.7188, 1.0, 0.7187, 0.508, 0.7187, 0.508, 0.7188, 1.0, 0.6875, 1.0, 0.6875, 0.508, 0.6875, 0.508, 0.6875, 1.0, 0.6562, 1.0, 0.6562, 0.508, 0.6562, 0.508, 0.6562, 1.0, 0.625, 1.0, 0.625, 0.508, 0.625, 0.508, 0.625, 1.0, 0.5938, 1.0, 0.5937, 0.508, 0.5937, 0.508, 0.5938, 1.0, 0.5625, 1.0, 0.5625, 0.508, 0.5625, 0.508, 0.5625, 1.0, 0.5312, 1.0, 0.5312, 0.508, 0.5312, 0.508, 0.5312, 1.0, 0.5, 1.0, 0.5, 0.508, 0.5, 0.508, 0.5, 1.0, 0.4688, 1.0, 0.4687, 0.508, 0.4687, 0.508, 0.4688, 1.0, 0.4375, 1.0, 0.4375, 0.508, 0.4375, 0.508, 0.4375, 1.0, 0.4062, 1.0, 0.4063, 0.508, 0.4063, 0.508, 0.4062, 1.0, 0.375, 1.0, 0.375, 0.508, 0.375, 0.508, 0.375, 1.0, 0.3438, 1.0, 0.3437, 0.508, 0.3437, 0.508, 0.3438, 1.0, 0.3125, 1.0, 0.3125, 0.508, 0.3125, 0.508, 0.3125, 1.0, 0.2812, 1.0, 0.2812, 0.508, 0.2812, 0.508, 0.2812, 1.0, 0.25, 1.0, 0.25, 0.508, 0.25, 0.508, 0.25, 1.0, 0.2188, 1.0, 0.2187, 0.508, 0.2187, 0.508, 0.2188, 1.0, 0.1875, 1.0, 0.1875, 0.508, 0.1875, 0.508, 0.1875, 1.0, 0.1562, 1.0, 0.1562, 0.508, 0.1562, 0.508, 0.1562, 1.0, 0.125, 1.0, 0.125, 0.508, 0.125, 0.508, 0.125, 1.0, 0.09375, 1.0, 0.09375, 0.508, 0.09375, 0.508, 0.09375, 1.0, 0.0625, 1.0, 0.0625, 0.508, 0.0625, 0.508, 0.0625, 1.0, 0.03125, 1.0, 0.03125, 0.508, 0.9778, 0.2047, 0.9646, 0.1611, 0.9646, 0.1611, 0.9778, 0.2047, 0.6611, 0.0354, 0.621, 0.05687, 0.621, 0.05687, 0.6611, 0.0354, 0.75, 0.4823, 0.7953, 0.4778, 0.7953, 0.4778, 0.75, 0.4823, 0.7047, 0.02218, 0.6611, 0.0354, 0.6611, 0.0354, 0.7047, 0.02218, 0.5354, 0.3389, 0.5569, 0.379, 0.5569, 0.379, 0.5354, 0.3389, 0.9823, 0.25, 0.9778, 0.2047, 0.9778, 0.2047, 0.9823, 0.25, 0.5222, 0.2953, 0.5354, 0.3389, 0.5354, 0.3389, 0.5222, 0.2953, 0.9778, 0.2953, 0.9823, 0.25, 0.9823, 0.25, 0.9778, 0.2953, 0.75, 0.01772, 0.7047, 0.02218, 0.7047, 0.02218, 0.75, 0.01772, 0.7953, 0.02218, 0.75, 0.01772, 0.75, 0.01772, 0.7953, 0.02218, 0.5177, 0.25, 0.5222, 0.2953, 0.5222, 0.2953, 0.5177, 0.25, 0.9646, 0.3389, 0.9778, 0.2953, 0.9778, 0.2953, 0.9646, 0.3389, 0.5222, 0.2047, 0.5177, 0.25, 0.5177, 0.25, 0.5222, 0.2047, 0.9431, 0.379, 0.9646, 0.3389, 0.9646, 0.3389, 0.9431, 0.379, 0.8389, 0.0354, 0.7953, 0.02218, 0.7953, 0.02218, 0.8389, 0.0354, 0.7047, 0.4778, 0.75, 0.4823, 0.75, 0.4823, 0.7047, 0.4778, 0.879, 0.05687, 0.8389, 0.0354, 0.8389, 0.0354, 0.879, 0.05687, 0.5354, 0.1611, 0.5222, 0.2047, 0.5222, 0.2047, 0.5354, 0.1611, 0.9142, 0.4142, 0.9431, 0.379, 0.9431, 0.379, 0.9142, 0.4142, 0.5569, 0.121, 0.5354, 0.1611, 0.5354, 0.1611, 0.5569, 0.121, 0.879, 0.4431, 0.9142, 0.4142, 0.9142, 0.4142, 0.879, 0.4431, 0.6611, 0.4646, 0.7047, 0.4778, 0.7047, 0.4778, 0.6611, 0.4646, 0.9142, 0.08575, 0.879, 0.05687, 0.879, 0.05687, 0.9142, 0.08575, 0.621, 0.4431, 0.6611, 0.4646, 0.6611, 0.4646, 0.621, 0.4431, 0.9431, 0.121, 0.9142, 0.08575, 0.9142, 0.08575, 0.9431, 0.121, 0.5858, 0.08575, 0.5569, 0.121, 0.5569, 0.121, 0.5858, 0.08575, 0.8389, 0.4646, 0.879, 0.4431, 0.879, 0.4431, 0.8389, 0.4646, 0.621, 0.05687, 0.5858, 0.08575, 0.5858, 0.08575, 0.621, 0.05687, 0.7953, 0.4778, 0.8389, 0.4646, 0.8389, 0.4646, 0.7953, 0.4778, 0.5858, 0.4142, 0.621, 0.4431, 0.621, 0.4431, 0.5858, 0.4142, 0.9646, 0.1611, 0.9431, 0.121, 0.9431, 0.121, 0.9646, 0.1611, 0.75, 0.3934, 0.722, 0.3907, 0.7047, 0.4778, 0.75, 0.4823, 0.722, 0.3907, 0.6951, 0.3825, 0.6611, 0.4646, 0.7047, 0.4778, 0.6951, 0.3825, 0.6703, 0.3693, 0.621, 0.4431, 0.6611, 0.4646, 0.6703, 0.3693, 0.6486, 0.3514, 0.5858, 0.4142, 0.621, 0.4431, 0.6486, 0.3514, 0.6307, 0.3297, 0.5569, 0.379, 0.5858, 0.4142, 0.6307, 0.3297, 0.6175, 0.3049, 0.5354, 0.3389, 0.5569, 0.379, 0.6175, 0.3049, 0.6093, 0.278, 0.5222, 0.2953, 0.5354, 0.3389, 0.6093, 0.278, 0.6066, 0.25, 0.5177, 0.25, 0.5222, 0.2953, 0.6066, 0.25, 0.6093, 0.222, 0.5222, 0.2047, 0.5177, 0.25, 0.6093, 0.222, 0.6175, 0.1951, 0.5354, 0.1611, 0.5222, 0.2047, 0.6175, 0.1951, 0.6307, 0.1703, 0.5569, 0.121, 0.5354, 0.1611, 0.6307, 0.1703, 0.6486, 0.1486, 0.5858, 0.08575, 0.5569, 0.121, 0.6486, 0.1486, 0.6703, 0.1307, 0.621, 0.05687, 0.5858, 0.08575, 0.6703, 0.1307, 0.6951, 0.1175, 0.6611, 0.0354, 0.621, 0.05687, 0.6951, 0.1175, 0.722, 0.1093, 0.7047, 0.02218, 0.6611, 0.0354, 0.722, 0.1093, 0.75, 0.1066, 0.75, 0.01772, 0.7047, 0.02218, 0.75, 0.1066, 0.778, 0.1093, 0.7953, 0.02218, 0.75, 0.01772, 0.778, 0.1093, 0.8049, 0.1175, 0.8389, 0.0354, 0.7953, 0.02218, 0.8049, 0.1175, 0.8297, 0.1307, 0.879, 0.05687, 0.8389, 0.0354, 0.8297, 0.1307, 0.8514, 0.1486, 0.9142, 0.08575, 0.879, 0.05687, 0.8514, 0.1486, 0.8693, 0.1703, 0.9431, 0.121, 0.9142, 0.08575, 0.8693, 0.1703, 0.8825, 0.1951, 0.9646, 0.1611, 0.9431, 0.121, 0.8825, 0.1951, 0.8907, 0.222, 0.9778, 0.2047, 0.9646, 0.1611, 0.8907, 0.222, 0.8934, 0.25, 0.9823, 0.25, 0.9778, 0.2047, 0.8934, 0.25, 0.8907, 0.278, 0.9778, 0.2953, 0.9823, 0.25, 0.8907, 0.278, 0.8825, 0.3049, 0.9646, 0.3389, 0.9778, 0.2953, 0.8825, 0.3049, 0.8693, 0.3297, 0.9431, 0.379, 0.9646, 0.3389, 0.8693, 0.3297, 0.8514, 0.3514, 0.9142, 0.4142, 0.9431, 0.379, 0.8514, 0.3514, 0.8297, 0.3693, 0.879, 0.4431, 0.9142, 0.4142, 0.8297, 0.3693, 0.8049, 0.3825, 0.8389, 0.4646, 0.879, 0.4431, 0.8049, 0.3825, 0.778, 0.3907, 0.7953, 0.4778, 0.8389, 0.4646, 0.778, 0.3907, 0.75, 0.3934, 0.75, 0.4823, 0.7953, 0.4778, 0.75, 0.3934, 0.722, 0.3907, 0.722, 0.3907, 0.75, 0.3934, 0.722, 0.3907, 0.6951, 0.3825, 0.6951, 0.3825, 0.722, 0.3907, 0.6951, 0.3825, 0.6703, 0.3693, 0.6703, 0.3693, 0.6951, 0.3825, 0.6703, 0.3693, 0.6486, 0.3514, 0.6486, 0.3514, 0.6703, 0.3693, 0.6486, 0.3514, 0.6307, 0.3297, 0.6307, 0.3297, 0.6486, 0.3514, 0.6307, 0.3297, 0.6175, 0.3049, 0.6175, 0.3049, 0.6307, 0.3297, 0.6175, 0.3049, 0.6093, 0.278, 0.6093, 0.278, 0.6175, 0.3049, 0.6093, 0.278, 0.6066, 0.25, 0.6066, 0.25, 0.6093, 0.278, 0.6066, 0.25, 0.6093, 0.222, 0.6093, 0.222, 0.6066, 0.25, 0.6093, 0.222, 0.6175, 0.1951, 0.6175, 0.1951, 0.6093, 0.222, 0.6175, 0.1951, 0.6307, 0.1703, 0.6307, 0.1703, 0.6175, 0.1951, 0.6307, 0.1703, 0.6486, 0.1486, 0.6486, 0.1486, 0.6307, 0.1703, 0.6486, 0.1486, 0.6703, 0.1307, 0.6703, 0.1307, 0.6486, 0.1486, 0.6703, 0.1307, 0.6951, 0.1175, 0.6951, 0.1175, 0.6703, 0.1307, 0.6951, 0.1175, 0.722, 0.1093, 0.722, 0.1093, 0.6951, 0.1175, 0.722, 0.1093, 0.75, 0.1066, 0.75, 0.1066, 0.722, 0.1093, 0.75, 0.1066, 0.778, 0.1093, 0.778, 0.1093, 0.75, 0.1066, 0.778, 0.1093, 0.8049, 0.1175, 0.8049, 0.1175, 0.778, 0.1093, 0.8049, 0.1175, 0.8297, 0.1307, 0.8297, 0.1307, 0.8049, 0.1175, 0.8297, 0.1307, 0.8514, 0.1486, 0.8514, 0.1486, 0.8297, 0.1307, 0.8514, 0.1486, 0.8693, 0.1703, 0.8693, 0.1703, 0.8514, 0.1486, 0.8693, 0.1703, 0.8825, 0.1951, 0.8825, 0.1951, 0.8693, 0.1703, 0.8825, 0.1951, 0.8907, 0.222, 0.8907, 0.222, 0.8825, 0.1951, 0.8907, 0.222, 0.8934, 0.25, 0.8934, 0.25, 0.8907, 0.222, 0.8934, 0.25, 0.8907, 0.278, 0.8907, 0.278, 0.8934, 0.25, 0.8907, 0.278, 0.8825, 0.3049, 0.8825, 0.3049, 0.8907, 0.278, 0.8825, 0.3049, 0.8693, 0.3297, 0.8693, 0.3297, 0.8825, 0.3049, 0.8693, 0.3297, 0.8514, 0.3514, 0.8514, 0.3514, 0.8693, 0.3297, 0.8514, 0.3514, 0.8297, 0.3693, 0.8297, 0.3693, 0.8514, 0.3514, 0.8297, 0.3693, 0.8049, 0.3825, 0.8049, 0.3825, 0.8297, 0.3693, 0.8049, 0.3825, 0.778, 0.3907, 0.778, 0.3907, 0.8049, 0.3825, 0.778, 0.3907, 0.75, 0.3934, 0.75, 0.3934, 0.778, 0.3907, 0.75, 0.3118, 0.7379, 0.3106, 0.722, 0.3907, 0.75, 0.3934, 0.7379, 0.3106, 0.7263, 0.3071, 0.6951, 0.3825, 0.722, 0.3907, 0.7263, 0.3071, 0.7156, 0.3014, 0.6703, 0.3693, 0.6951, 0.3825, 0.7156, 0.3014, 0.7063, 0.2937, 0.6486, 0.3514, 0.6703, 0.3693, 0.7063, 0.2937, 0.6986, 0.2844, 0.6307, 0.3297, 0.6486, 0.3514, 0.6986, 0.2844, 0.6929, 0.2737, 0.6175, 0.3049, 0.6307, 0.3297, 0.6929, 0.2737, 0.6894, 0.2621, 0.6093, 0.278, 0.6175, 0.3049, 0.6894, 0.2621, 0.6882, 0.25, 0.6066, 0.25, 0.6093, 0.278, 0.6882, 0.25, 0.6894, 0.2379, 0.6093, 0.222, 0.6066, 0.25, 0.6894, 0.2379, 0.6929, 0.2263, 0.6175, 0.1951, 0.6093, 0.222, 0.6929, 0.2263, 0.6986, 0.2156, 0.6307, 0.1703, 0.6175, 0.1951, 0.6986, 0.2156, 0.7063, 0.2063, 0.6486, 0.1486, 0.6307, 0.1703, 0.7063, 0.2063, 0.7156, 0.1986, 0.6703, 0.1307, 0.6486, 0.1486, 0.7156, 0.1986, 0.7263, 0.1929, 0.6951, 0.1175, 0.6703, 0.1307, 0.7263, 0.1929, 0.7379, 0.1894, 0.722, 0.1093, 0.6951, 0.1175, 0.7379, 0.1894, 0.75, 0.1882, 0.75, 0.1066, 0.722, 0.1093, 0.75, 0.1882, 0.7621, 0.1894, 0.778, 0.1093, 0.75, 0.1066, 0.7621, 0.1894, 0.7737, 0.1929, 0.8049, 0.1175, 0.778, 0.1093, 0.7737, 0.1929, 0.7844, 0.1986, 0.8297, 0.1307, 0.8049, 0.1175, 0.7844, 0.1986, 0.7937, 0.2063, 0.8514, 0.1486, 0.8297, 0.1307, 0.7937, 0.2063, 0.8014, 0.2156, 0.8693, 0.1703, 0.8514, 0.1486, 0.8014, 0.2156, 0.8071, 0.2263, 0.8825, 0.1951, 0.8693, 0.1703, 0.8071, 0.2263, 0.8106, 0.2379, 0.8907, 0.222, 0.8825, 0.1951, 0.8106, 0.2379, 0.8118, 0.25, 0.8934, 0.25, 0.8907, 0.222, 0.8118, 0.25, 0.8106, 0.2621, 0.8907, 0.278, 0.8934, 0.25, 0.8106, 0.2621, 0.8071, 0.2737, 0.8825, 0.3049, 0.8907, 0.278, 0.8071, 0.2737, 0.8014, 0.2844, 0.8693, 0.3297, 0.8825, 0.3049, 0.8014, 0.2844, 0.7937, 0.2937, 0.8514, 0.3514, 0.8693, 0.3297, 0.7937, 0.2937, 0.7844, 0.3014, 0.8297, 0.3693, 0.8514, 0.3514, 0.7844, 0.3014, 0.7737, 0.3071, 0.8049, 0.3825, 0.8297, 0.3693, 0.7737, 0.3071, 0.7621, 0.3106, 0.778, 0.3907, 0.8049, 0.3825, 0.7621, 0.3106, 0.75, 0.3118, 0.75, 0.3934, 0.778, 0.3907])
me_cylinder_001.update()

# ---- objects
ob_light = bpy.data.objects.new('Light', light_light)
ob_camera = bpy.data.objects.new('Camera', cam_camera)
ob_cylinder = bpy.data.objects.new('Cylinder', me_cylinder)
ob_cylinder_001 = bpy.data.objects.new('Cylinder.001', me_cylinder_001)

# ---- transforms, parenting, visibility, modifiers, constraints
ob_light.location = (4.076, 1.005, 5.904)
ob_light.rotation_euler = (0.6503, 0.05522, 1.866)
ob_light.lock_rotations_4d = False
ob_light.empty_display_type = 'ARROWS'
ob_light.color = (0.0, 0.0, 0.0, 0.0)
ob_light.lineart.crease_threshold = 0.0
ob_camera.location = (7.359, -6.926, 4.958)
ob_camera.rotation_euler = (1.109, 0.0, 0.8149)
ob_camera.lock_rotations_4d = False
ob_camera.empty_display_type = 'ARROWS'
ob_camera.color = (0.0, 0.0, 0.0, 0.0)
ob_camera.display_type = 'WIRE'
ob_camera.lineart.crease_threshold = 0.0
ob_cylinder.location = (0.0, 0.0, 0.7995)
ob_cylinder.scale = (1.0, 1.0, 1.289)
ob_cylinder_001.location = (0.0, 0.0, 2.095)
ob_cylinder_001.scale = (0.8873, 0.8703, -0.04155)

# ---- collection membership
col_collection.objects.link(ob_light)
col_collection.objects.link(ob_camera)
col_collection.objects.link(ob_cylinder)
col_collection.objects.link(ob_cylinder_001)

# ---- scene / render settings (as saved in the file)
scene.camera = ob_camera
scene.frame_start = 1; scene.frame_end = 250; scene.frame_set(29)
scene.render.engine = 'BLENDER_EEVEE_NEXT'
bpy.context.view_layer.update()
